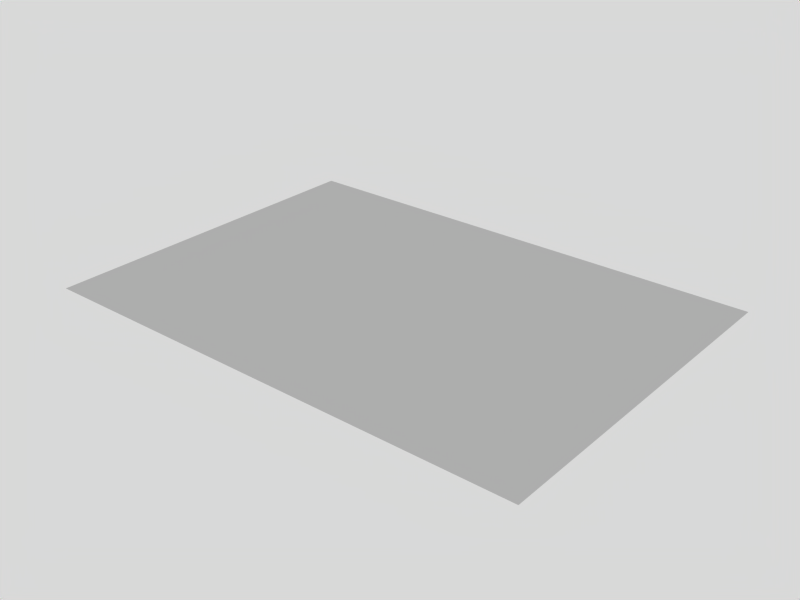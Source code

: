 # Source: paper_border_TopLeft.blend  (saved by Blender 2.66.0; exported with 4.5.12 LTS)
import bpy
from mathutils import Matrix  # noqa: F401  (used for matrix-valued properties, if any)

bpy.ops.wm.read_factory_settings(use_empty=True)
scene = bpy.context.scene
scene.name = 'Scene'

# ---- collections
col_collection_1 = bpy.data.collections.new('Collection 1'); scene.collection.children.link(col_collection_1)

# ---- materials (node trees are filled in below, after node groups)
mat_material = bpy.data.materials.new('Material')
mat_material.alpha_threshold = 0.0
mat_material.roughness = 0.5
mat_material.line_color = (0.0, 0.0, 0.0, 1.0)

# ---- material node trees

# ---- world
world_world = bpy.data.worlds.new('World'); scene.world = world_world
world_world.color = (0.85, 0.85, 0.85)
world_world.use_sun_shadow = False
world_world.sun_shadow_jitter_overblur = 0.0
world_world.cycles.sampling_method = 'MANUAL'
world_world.cycles.sample_map_resolution = 256

# ---- meshes
me_plane = bpy.data.meshes.new('Plane')
me_plane.from_pydata([(-7.2, 5.13, -2.461e-07), (-5.4, 5.13, -2.461e-07), (-6.3, 5.13, -2.461e-07), (-7.2, 4.275, -2.461e-07), (-5.4, 4.275, -2.461e-07), (-6.3, 4.275, -2.461e-07), (-6.75, 5.13, -2.461e-07), (-7.2, 4.703, -2.461e-07), (-5.4, 4.703, -2.461e-07), (-5.85, 5.13, -2.461e-07), (-7.2, 3.848, -2.461e-07), (-5.4, 3.848, -2.461e-07), (-6.3, 4.703, -2.461e-07), (-6.3, 3.848, -2.461e-07), (-6.75, 4.275, -2.461e-07), (-5.85, 4.275, -2.461e-07), (-5.85, 4.703, -2.461e-07), (-6.75, 4.703, -2.461e-07), (-6.75, 3.848, -2.461e-07), (-5.85, 3.848, -2.461e-07)], [], [(16, 8, 1), (17, 12, 2), (18, 13, 5), (19, 11, 4), (12, 16, 9), (5, 15, 16), (15, 4, 8), (7, 17, 6), (3, 14, 17), (14, 5, 12), (10, 18, 14), (13, 19, 15), (9, 16, 1), (6, 17, 2), (14, 18, 5), (15, 19, 4), (2, 12, 9), (12, 5, 16), (16, 15, 8), (0, 7, 6), (7, 3, 17), (17, 14, 12), (3, 10, 14), (5, 13, 15)])
_uv = me_plane.uv_layers.new(name='UVMap')
_uv.uv.foreach_set('vector', [0.0936, 0.9573, 0.1244, 0.9573, 0.1244, 0.9989, 0.03194, 0.9573, 0.06277, 0.9573, 0.06276, 0.9989, 0.03195, 0.8741, 0.06278, 0.8741, 0.06278, 0.9157, 0.09361, 0.8741, 0.1244, 0.8741, 0.1244, 0.9157, 0.06277, 0.9573, 0.0936, 0.9573, 0.0936, 0.9989, 0.06278, 0.9157, 0.09361, 0.9157, 0.0936, 0.9573, 0.09361, 0.9157, 0.1244, 0.9157, 0.1244, 0.9573, 0.001104, 0.9573, 0.03194, 0.9573, 0.03193, 0.9989, 0.001109, 0.9157, 0.03194, 0.9157, 0.03194, 0.9573, 0.03194, 0.9157, 0.06278, 0.9157, 0.06277, 0.9573, 0.001114, 0.8741, 0.03195, 0.8741, 0.03194, 0.9157, 0.06278, 0.8741, 0.09361, 0.8741, 0.09361, 0.9157, 0.0936, 0.9989, 0.0936, 0.9573, 0.1244, 0.9989, 0.03193, 0.9989, 0.03194, 0.9573, 0.06276, 0.9989, 0.03194, 0.9157, 0.03195, 0.8741, 0.06278, 0.9157, 0.09361, 0.9157, 0.09361, 0.8741, 0.1244, 0.9157, 0.06276, 0.9989, 0.06277, 0.9573, 0.0936, 0.9989, 0.06277, 0.9573, 0.06278, 0.9157, 0.0936, 0.9573, 0.0936, 0.9573, 0.09361, 0.9157, 0.1244, 0.9573, 0.001099, 0.9988, 0.001104, 0.9573, 0.03193, 0.9989, 0.001104, 0.9573, 0.001109, 0.9157, 0.03194, 0.9573, 0.03194, 0.9573, 0.03194, 0.9157, 0.06277, 0.9573, 0.001109, 0.9157, 0.001114, 0.8741, 0.03194, 0.9157, 0.06278, 0.9157, 0.06278, 0.8741, 0.09361, 0.9157])
me_plane.materials.append(mat_material)
me_plane.use_remesh_preserve_volume = False
me_plane.use_remesh_preserve_attributes = False
me_plane.use_mirror_vertex_groups = False
me_plane.update()

# ---- objects
ob_plane = bpy.data.objects.new('Plane', me_plane)

# ---- transforms, parenting, visibility, modifiers, constraints
ob_plane.location = (0.0, 0.0, 2e-07)
ob_plane.lineart.crease_threshold = 0.0

# ---- collection membership
col_collection_1.objects.link(ob_plane)

# ---- scene / render settings (as saved in the file)
scene.frame_start = 1; scene.frame_end = 74; scene.frame_set(75)
scene.render.engine = 'BLENDER_EEVEE_NEXT'
scene.render.image_settings.file_format = 'JPEG'
scene.render.image_settings.color_mode = 'RGB'
scene.render.image_settings.compression = 90
scene.render.resolution_x = 800
scene.render.resolution_y = 600
scene.render.pixel_aspect_x = 100.0
scene.render.pixel_aspect_y = 100.0
scene.render.fps = 25
scene.render.dither_intensity = 0.0
scene.render.use_compositing = False
scene.render.use_sequencer = False
scene.render.bake_margin = 2
scene.render.bake_bias = 0.0
scene.render.use_stamp_time = False
scene.render.use_stamp_date = False
scene.render.use_stamp_frame = False
scene.render.use_stamp_camera = False
scene.render.use_stamp_scene = False
scene.render.use_stamp_filename = False
scene.render.use_stamp_render_time = False
scene.render.stamp_font_size = 0
scene.cycles.use_denoising = False
scene.cycles.samples = 10
scene.cycles.sampling_pattern = 'TABULATED_SOBOL'
scene.cycles.light_sampling_threshold = 0.0
scene.cycles.use_adaptive_sampling = False
scene.cycles.use_light_tree = False
scene.cycles.blur_glossy = 0.0
scene.cycles.volume_bounces = 1
scene.cycles.pixel_filter_type = 'GAUSSIAN'
scene.cycles.sample_clamp_indirect = 0.0
scene.view_settings.view_transform = 'Raw'
bpy.context.view_layer.update()

# ---- added for rendering (the .blend has no active camera): camera
cam_auto = bpy.data.cameras.new('AutoCamera')
cam_auto.lens = 50.0
cam_auto.sensor_width = 36.0
cam_auto.clip_end = 1000.0
ob_auto_camera = bpy.data.objects.new('AutoCamera', cam_auto)
scene.collection.objects.link(ob_auto_camera)
ob_auto_camera.location = (-4.25511, 2.03488, 1.63592)
ob_auto_camera.rotation_euler = (1.09748, -7.21219e-08, 0.694738)
scene.camera = ob_auto_camera
bpy.context.view_layer.update()
